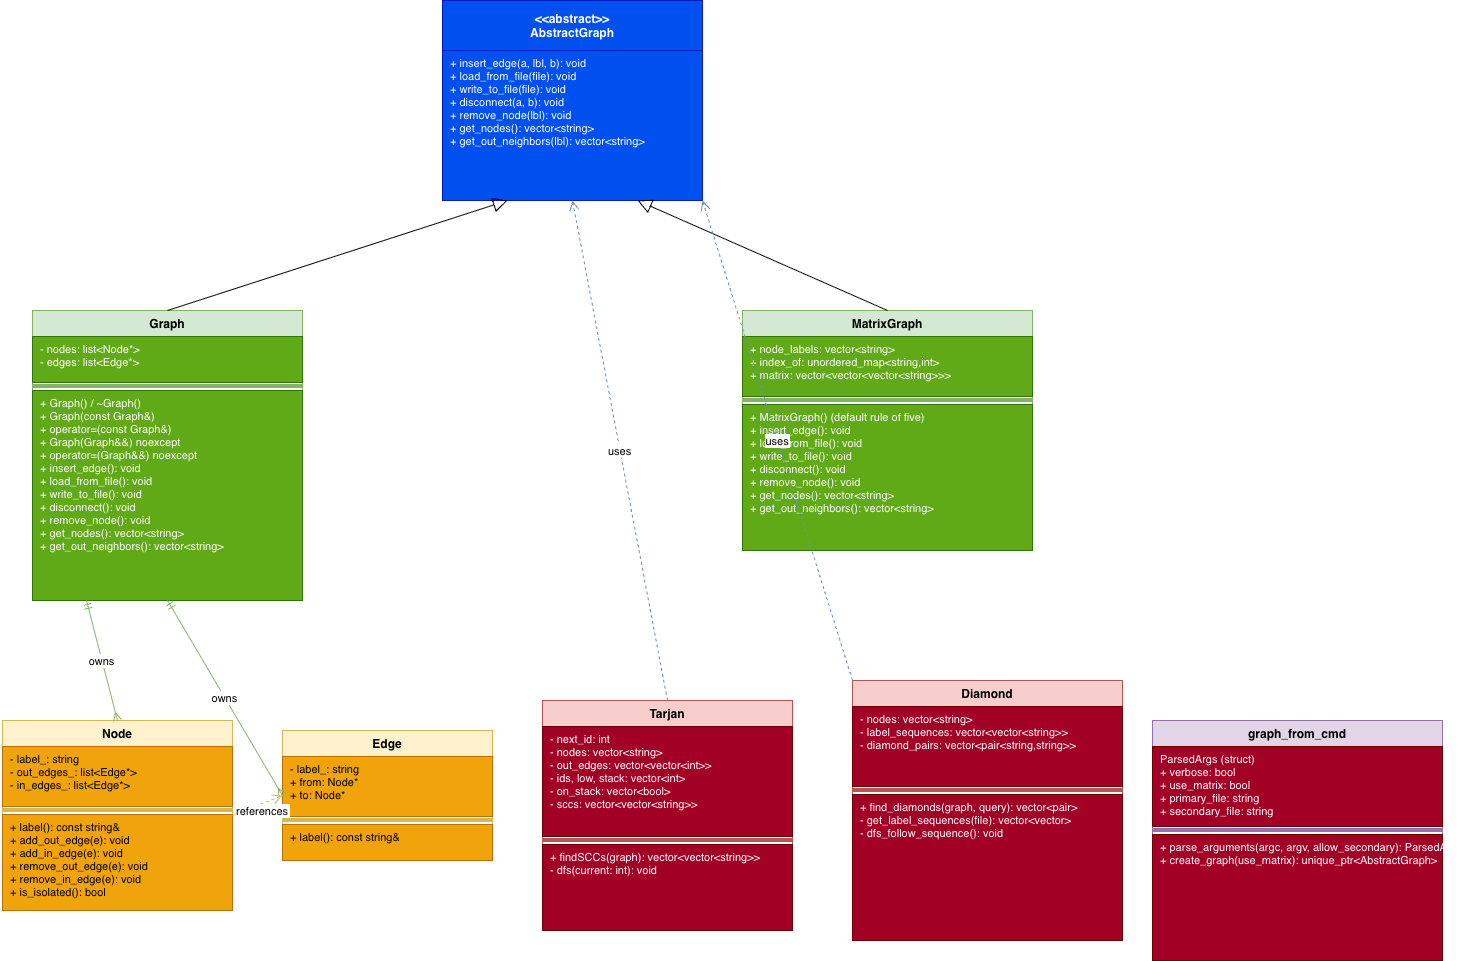

The diagram above was exported from draw.io. Its source (the exported page's mxGraphModel, read from the mxfile embedded in the PNG):
<mxGraphModel dx="1426" dy="842" grid="1" gridSize="10" guides="1" tooltips="1" connect="1" arrows="1" fold="1" page="1" pageScale="1" pageWidth="850" pageHeight="1100" math="0" shadow="0">
  <root>
    <mxCell id="0" />
    <mxCell id="1" parent="0" />
    <mxCell id="Mu2oIwNinp5djIZPpdkG-1" parent="1" style="swimlane;fontStyle=1;align=center;startSize=50;fillColor=#0050ef;strokeColor=#001DBC;fontColor=#ffffff;" value="&lt;&lt;abstract&gt;&gt;&#10;AbstractGraph" vertex="1">
      <mxGeometry height="200" width="260" x="590" y="90" as="geometry" />
    </mxCell>
    <mxCell id="Mu2oIwNinp5djIZPpdkG-2" parent="Mu2oIwNinp5djIZPpdkG-1" style="text;strokeColor=#001DBC;fillColor=#0050ef;align=left;verticalAlign=top;spacingLeft=6;fontSize=11;fontColor=#ffffff;" value="+ insert_edge(a, lbl, b): void&#10;+ load_from_file(file): void&#10;+ write_to_file(file): void&#10;+ disconnect(a, b): void&#10;+ remove_node(lbl): void&#10;+ get_nodes(): vector&lt;string&gt;&#10;+ get_out_neighbors(lbl): vector&lt;string&gt;" vertex="1">
      <mxGeometry height="150" width="260" y="50" as="geometry" />
    </mxCell>
    <mxCell id="Mu2oIwNinp5djIZPpdkG-3" parent="1" style="swimlane;fontStyle=1;align=center;startSize=26;fillColor=#d5e8d4;strokeColor=#82b366;" value="Graph" vertex="1">
      <mxGeometry height="290" width="270" x="180" y="400" as="geometry" />
    </mxCell>
    <mxCell id="Mu2oIwNinp5djIZPpdkG-4" parent="Mu2oIwNinp5djIZPpdkG-3" style="text;strokeColor=#2D7600;fillColor=#60a917;align=left;verticalAlign=top;spacingLeft=6;fontSize=11;fontColor=#ffffff;" value="- nodes: list&lt;Node*&gt;&#10;- edges: list&lt;Edge*&gt;" vertex="1">
      <mxGeometry height="46" width="270" y="26" as="geometry" />
    </mxCell>
    <mxCell id="Mu2oIwNinp5djIZPpdkG-5" parent="Mu2oIwNinp5djIZPpdkG-3" style="line;strokeColor=#82b366;" value="" vertex="1">
      <mxGeometry height="8" width="270" y="72" as="geometry" />
    </mxCell>
    <mxCell id="Mu2oIwNinp5djIZPpdkG-6" parent="Mu2oIwNinp5djIZPpdkG-3" style="text;strokeColor=#2D7600;fillColor=#60a917;align=left;verticalAlign=top;spacingLeft=6;fontSize=11;fontColor=#ffffff;" value="+ Graph() / ~Graph()&#10;+ Graph(const Graph&amp;)&#10;+ operator=(const Graph&amp;)&#10;+ Graph(Graph&amp;&amp;) noexcept&#10;+ operator=(Graph&amp;&amp;) noexcept&#10;+ insert_edge(): void&#10;+ load_from_file(): void&#10;+ write_to_file(): void&#10;+ disconnect(): void&#10;+ remove_node(): void&#10;+ get_nodes(): vector&lt;string&gt;&#10;+ get_out_neighbors(): vector&lt;string&gt;" vertex="1">
      <mxGeometry height="210" width="270" y="80" as="geometry" />
    </mxCell>
    <mxCell id="Mu2oIwNinp5djIZPpdkG-7" parent="1" style="swimlane;fontStyle=1;align=center;startSize=26;fillColor=#d5e8d4;strokeColor=#82b366;" value="MatrixGraph" vertex="1">
      <mxGeometry height="240" width="290" x="890" y="400" as="geometry" />
    </mxCell>
    <mxCell id="Mu2oIwNinp5djIZPpdkG-8" parent="Mu2oIwNinp5djIZPpdkG-7" style="text;strokeColor=#2D7600;fillColor=#60a917;align=left;verticalAlign=top;spacingLeft=6;fontSize=11;fontColor=#ffffff;" value="+ node_labels: vector&lt;string&gt;&#10;+ index_of: unordered_map&lt;string,int&gt;&#10;+ matrix: vector&lt;vector&lt;vector&lt;string&gt;&gt;&gt;" vertex="1">
      <mxGeometry height="60" width="290" y="26" as="geometry" />
    </mxCell>
    <mxCell id="Mu2oIwNinp5djIZPpdkG-9" parent="Mu2oIwNinp5djIZPpdkG-7" style="line;strokeColor=#82b366;" value="" vertex="1">
      <mxGeometry height="8" width="290" y="86" as="geometry" />
    </mxCell>
    <mxCell id="Mu2oIwNinp5djIZPpdkG-10" parent="Mu2oIwNinp5djIZPpdkG-7" style="text;strokeColor=#2D7600;fillColor=#60a917;align=left;verticalAlign=top;spacingLeft=6;fontSize=11;fontColor=#ffffff;" value="+ MatrixGraph() (default rule of five)&#10;+ insert_edge(): void&#10;+ load_from_file(): void&#10;+ write_to_file(): void&#10;+ disconnect(): void&#10;+ remove_node(): void&#10;+ get_nodes(): vector&lt;string&gt;&#10;+ get_out_neighbors(): vector&lt;string&gt;" vertex="1">
      <mxGeometry height="146" width="290" y="94" as="geometry" />
    </mxCell>
    <mxCell id="Mu2oIwNinp5djIZPpdkG-11" parent="1" style="swimlane;fontStyle=1;align=center;startSize=26;fillColor=#fff2cc;strokeColor=#d6b656;" value="Node" vertex="1">
      <mxGeometry height="190" width="230" x="150" y="810" as="geometry" />
    </mxCell>
    <mxCell id="Mu2oIwNinp5djIZPpdkG-12" parent="Mu2oIwNinp5djIZPpdkG-11" style="text;strokeColor=#BD7000;fillColor=#f0a30a;align=left;verticalAlign=top;spacingLeft=6;fontSize=11;fontColor=#000000;" value="- label_: string&#10;- out_edges_: list&lt;Edge*&gt;&#10;- in_edges_: list&lt;Edge*&gt;" vertex="1">
      <mxGeometry height="60" width="230" y="26" as="geometry" />
    </mxCell>
    <mxCell id="Mu2oIwNinp5djIZPpdkG-13" parent="Mu2oIwNinp5djIZPpdkG-11" style="line;strokeColor=#d6b656;" value="" vertex="1">
      <mxGeometry height="8" width="230" y="86" as="geometry" />
    </mxCell>
    <mxCell id="Mu2oIwNinp5djIZPpdkG-14" parent="Mu2oIwNinp5djIZPpdkG-11" style="text;strokeColor=#BD7000;fillColor=#f0a30a;align=left;verticalAlign=top;spacingLeft=6;fontSize=11;fontColor=#000000;" value="+ label(): const string&amp;&#10;+ add_out_edge(e): void&#10;+ add_in_edge(e): void&#10;+ remove_out_edge(e): void&#10;+ remove_in_edge(e): void&#10;+ is_isolated(): bool" vertex="1">
      <mxGeometry height="96" width="230" y="94" as="geometry" />
    </mxCell>
    <mxCell id="Mu2oIwNinp5djIZPpdkG-15" parent="1" style="swimlane;fontStyle=1;align=center;startSize=26;fillColor=#fff2cc;strokeColor=#d6b656;" value="Edge" vertex="1">
      <mxGeometry height="130" width="210" x="430" y="820" as="geometry" />
    </mxCell>
    <mxCell id="Mu2oIwNinp5djIZPpdkG-16" parent="Mu2oIwNinp5djIZPpdkG-15" style="text;strokeColor=#BD7000;fillColor=#f0a30a;align=left;verticalAlign=top;spacingLeft=6;fontSize=11;fontColor=#000000;" value="- label_: string&#10;+ from: Node*&#10;+ to: Node*" vertex="1">
      <mxGeometry height="60" width="210" y="26" as="geometry" />
    </mxCell>
    <mxCell id="Mu2oIwNinp5djIZPpdkG-17" parent="Mu2oIwNinp5djIZPpdkG-15" style="line;strokeColor=#d6b656;" value="" vertex="1">
      <mxGeometry height="8" width="210" y="86" as="geometry" />
    </mxCell>
    <mxCell id="Mu2oIwNinp5djIZPpdkG-18" parent="Mu2oIwNinp5djIZPpdkG-15" style="text;strokeColor=#BD7000;fillColor=#f0a30a;align=left;verticalAlign=top;spacingLeft=6;fontSize=11;fontColor=#000000;" value="+ label(): const string&amp;" vertex="1">
      <mxGeometry height="36" width="210" y="94" as="geometry" />
    </mxCell>
    <mxCell id="Mu2oIwNinp5djIZPpdkG-19" parent="1" style="swimlane;fontStyle=1;align=center;startSize=26;fillColor=#f8cecc;strokeColor=#b85450;" value="Tarjan" vertex="1">
      <mxGeometry height="230" width="250" x="690" y="790" as="geometry" />
    </mxCell>
    <mxCell id="Mu2oIwNinp5djIZPpdkG-20" parent="Mu2oIwNinp5djIZPpdkG-19" style="text;strokeColor=#6F0000;fillColor=#a20025;align=left;verticalAlign=top;spacingLeft=6;fontSize=11;fontColor=#ffffff;" value="- next_id: int&#10;- nodes: vector&lt;string&gt;&#10;- out_edges: vector&lt;vector&lt;int&gt;&gt;&#10;- ids, low, stack: vector&lt;int&gt;&#10;- on_stack: vector&lt;bool&gt;&#10;- sccs: vector&lt;vector&lt;string&gt;&gt;" vertex="1">
      <mxGeometry height="110" width="250" y="26" as="geometry" />
    </mxCell>
    <mxCell id="Mu2oIwNinp5djIZPpdkG-21" parent="Mu2oIwNinp5djIZPpdkG-19" style="line;strokeColor=#b85450;" value="" vertex="1">
      <mxGeometry height="8" width="250" y="136" as="geometry" />
    </mxCell>
    <mxCell id="Mu2oIwNinp5djIZPpdkG-22" parent="Mu2oIwNinp5djIZPpdkG-19" style="text;strokeColor=#6F0000;fillColor=#a20025;align=left;verticalAlign=top;spacingLeft=6;fontSize=11;fontColor=#ffffff;" value="+ findSCCs(graph): vector&lt;vector&lt;string&gt;&gt;&#10;- dfs(current: int): void" vertex="1">
      <mxGeometry height="86" width="250" y="144" as="geometry" />
    </mxCell>
    <mxCell id="Mu2oIwNinp5djIZPpdkG-23" parent="1" style="swimlane;fontStyle=1;align=center;startSize=26;fillColor=#f8cecc;strokeColor=#b85450;" value="Diamond" vertex="1">
      <mxGeometry height="260" width="270" x="1000" y="770" as="geometry" />
    </mxCell>
    <mxCell id="Mu2oIwNinp5djIZPpdkG-24" parent="Mu2oIwNinp5djIZPpdkG-23" style="text;strokeColor=#6F0000;fillColor=#a20025;align=left;verticalAlign=top;spacingLeft=6;fontSize=11;fontColor=#ffffff;" value="- nodes: vector&lt;string&gt;&#10;- label_sequences: vector&lt;vector&lt;string&gt;&gt;&#10;- diamond_pairs: vector&lt;pair&lt;string,string&gt;&gt;" vertex="1">
      <mxGeometry height="80" width="270" y="26" as="geometry" />
    </mxCell>
    <mxCell id="Mu2oIwNinp5djIZPpdkG-25" parent="Mu2oIwNinp5djIZPpdkG-23" style="line;strokeColor=#b85450;" value="" vertex="1">
      <mxGeometry height="8" width="270" y="106" as="geometry" />
    </mxCell>
    <mxCell id="Mu2oIwNinp5djIZPpdkG-26" parent="Mu2oIwNinp5djIZPpdkG-23" style="text;strokeColor=#6F0000;fillColor=#a20025;align=left;verticalAlign=top;spacingLeft=6;fontSize=11;fontColor=#ffffff;" value="+ find_diamonds(graph, query): vector&lt;pair&gt;&#10;- get_label_sequences(file): vector&lt;vector&gt;&#10;- dfs_follow_sequence(): void" vertex="1">
      <mxGeometry height="146" width="270" y="114" as="geometry" />
    </mxCell>
    <mxCell id="Mu2oIwNinp5djIZPpdkG-27" edge="1" parent="1" source="Mu2oIwNinp5djIZPpdkG-3" style="endArrow=block;endFill=0;endSize=12;exitX=0.5;exitY=0;exitDx=0;exitDy=0;entryX=0.25;entryY=1;entryDx=0;entryDy=0;" target="Mu2oIwNinp5djIZPpdkG-1" value="">
      <mxGeometry relative="1" as="geometry" />
    </mxCell>
    <mxCell id="Mu2oIwNinp5djIZPpdkG-28" edge="1" parent="1" source="Mu2oIwNinp5djIZPpdkG-7" style="endArrow=block;endFill=0;endSize=12;exitX=0.5;exitY=0;exitDx=0;exitDy=0;entryX=0.75;entryY=1;entryDx=0;entryDy=0;" target="Mu2oIwNinp5djIZPpdkG-1" value="">
      <mxGeometry relative="1" as="geometry" />
    </mxCell>
    <mxCell id="Mu2oIwNinp5djIZPpdkG-29" edge="1" parent="1" source="Mu2oIwNinp5djIZPpdkG-3" style="endArrow=ERmany;startArrow=ERmandOne;exitX=0.2;exitY=1;exitDx=0;exitDy=0;entryX=0.5;entryY=0;entryDx=0;entryDy=0;strokeColor=#82b366;" target="Mu2oIwNinp5djIZPpdkG-11" value="owns">
      <mxGeometry relative="1" as="geometry" />
    </mxCell>
    <mxCell id="Mu2oIwNinp5djIZPpdkG-30" edge="1" parent="1" source="Mu2oIwNinp5djIZPpdkG-3" style="endArrow=ERmany;startArrow=ERmandOne;exitX=0.5;exitY=1;exitDx=0;exitDy=0;entryX=0;entryY=0.5;entryDx=0;entryDy=0;strokeColor=#82b366;" target="Mu2oIwNinp5djIZPpdkG-15" value="owns">
      <mxGeometry relative="1" as="geometry" />
    </mxCell>
    <mxCell id="Mu2oIwNinp5djIZPpdkG-31" edge="1" parent="1" source="Mu2oIwNinp5djIZPpdkG-11" style="endArrow=open;endSize=8;dashed=1;exitX=1;exitY=0.5;exitDx=0;exitDy=0;entryX=0;entryY=0.5;entryDx=0;entryDy=0;strokeColor=#d6b656;" target="Mu2oIwNinp5djIZPpdkG-15" value="references">
      <mxGeometry relative="1" x="0.1034" y="-6" as="geometry">
        <mxPoint y="1" as="offset" />
      </mxGeometry>
    </mxCell>
    <mxCell id="Mu2oIwNinp5djIZPpdkG-32" edge="1" parent="1" source="Mu2oIwNinp5djIZPpdkG-19" style="endArrow=open;endSize=8;dashed=1;exitX=0.5;exitY=0;exitDx=0;exitDy=0;entryX=0.5;entryY=1;entryDx=0;entryDy=0;strokeColor=#6c8ebf;" target="Mu2oIwNinp5djIZPpdkG-1" value="uses">
      <mxGeometry relative="1" as="geometry" />
    </mxCell>
    <mxCell id="Mu2oIwNinp5djIZPpdkG-33" edge="1" parent="1" source="Mu2oIwNinp5djIZPpdkG-23" style="endArrow=open;endSize=8;dashed=1;exitX=0;exitY=0;exitDx=0;exitDy=0;entryX=1;entryY=1;entryDx=0;entryDy=0;strokeColor=#6c8ebf;" target="Mu2oIwNinp5djIZPpdkG-1" value="uses">
      <mxGeometry relative="1" as="geometry" />
    </mxCell>
    <mxCell id="Mu2oIwNinp5djIZPpdkG-34" parent="1" style="swimlane;fontStyle=1;align=center;startSize=26;fillColor=#e1d5e7;strokeColor=#9673a6;" value="graph_from_cmd" vertex="1">
      <mxGeometry height="240" width="290" x="1300" y="810" as="geometry" />
    </mxCell>
    <mxCell id="Mu2oIwNinp5djIZPpdkG-35" parent="Mu2oIwNinp5djIZPpdkG-34" style="text;strokeColor=#6F0000;fillColor=#a20025;align=left;verticalAlign=top;spacingLeft=6;fontSize=11;fontColor=#ffffff;" value="ParsedArgs (struct)&#10;+ verbose: bool&#10;+ use_matrix: bool&#10;+ primary_file: string&#10;+ secondary_file: string" vertex="1">
      <mxGeometry height="80" width="290" y="26" as="geometry" />
    </mxCell>
    <mxCell id="Mu2oIwNinp5djIZPpdkG-36" parent="Mu2oIwNinp5djIZPpdkG-34" style="line;strokeColor=#9673a6;" value="" vertex="1">
      <mxGeometry height="8" width="290" y="106" as="geometry" />
    </mxCell>
    <mxCell id="Mu2oIwNinp5djIZPpdkG-37" parent="Mu2oIwNinp5djIZPpdkG-34" style="text;strokeColor=#6F0000;fillColor=#a20025;align=left;verticalAlign=top;spacingLeft=6;fontSize=11;fontColor=#ffffff;" value="+ parse_arguments(argc, argv, allow_secondary): ParsedArgs&#10;+ create_graph(use_matrix): unique_ptr&lt;AbstractGraph&gt;" vertex="1">
      <mxGeometry height="126" width="290" y="114" as="geometry" />
    </mxCell>
  </root>
</mxGraphModel>